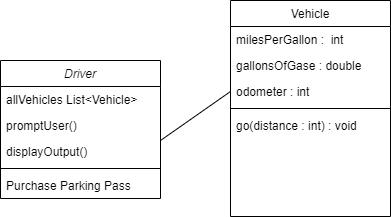

The diagram above was exported from draw.io. Its source (the exported page's mxGraphModel, read from the mxfile embedded in the PNG):
<mxGraphModel dx="710" dy="748" grid="1" gridSize="10" guides="1" tooltips="1" connect="1" arrows="1" fold="1" page="1" pageScale="1" pageWidth="827" pageHeight="1169" math="0" shadow="0">
  <root>
    <mxCell id="WIyWlLk6GJQsqaUBKTNV-0" />
    <mxCell id="WIyWlLk6GJQsqaUBKTNV-1" parent="WIyWlLk6GJQsqaUBKTNV-0" />
    <mxCell id="zkfFHV4jXpPFQw0GAbJ--0" value="Driver" style="swimlane;fontStyle=2;align=center;verticalAlign=top;childLayout=stackLayout;horizontal=1;startSize=26;horizontalStack=0;resizeParent=1;resizeLast=0;collapsible=1;marginBottom=0;rounded=0;shadow=0;strokeWidth=1;" parent="WIyWlLk6GJQsqaUBKTNV-1" vertex="1">
      <mxGeometry x="220" y="120" width="160" height="138" as="geometry">
        <mxRectangle x="230" y="140" width="160" height="26" as="alternateBounds" />
      </mxGeometry>
    </mxCell>
    <mxCell id="zkfFHV4jXpPFQw0GAbJ--1" value="allVehicles List&lt;Vehicle&gt;" style="text;align=left;verticalAlign=top;spacingLeft=4;spacingRight=4;overflow=hidden;rotatable=0;points=[[0,0.5],[1,0.5]];portConstraint=eastwest;" parent="zkfFHV4jXpPFQw0GAbJ--0" vertex="1">
      <mxGeometry y="26" width="160" height="26" as="geometry" />
    </mxCell>
    <mxCell id="zkfFHV4jXpPFQw0GAbJ--2" value="promptUser()" style="text;align=left;verticalAlign=top;spacingLeft=4;spacingRight=4;overflow=hidden;rotatable=0;points=[[0,0.5],[1,0.5]];portConstraint=eastwest;rounded=0;shadow=0;html=0;" parent="zkfFHV4jXpPFQw0GAbJ--0" vertex="1">
      <mxGeometry y="52" width="160" height="26" as="geometry" />
    </mxCell>
    <mxCell id="zkfFHV4jXpPFQw0GAbJ--3" value="displayOutput()" style="text;align=left;verticalAlign=top;spacingLeft=4;spacingRight=4;overflow=hidden;rotatable=0;points=[[0,0.5],[1,0.5]];portConstraint=eastwest;rounded=0;shadow=0;html=0;" parent="zkfFHV4jXpPFQw0GAbJ--0" vertex="1">
      <mxGeometry y="78" width="160" height="26" as="geometry" />
    </mxCell>
    <mxCell id="zkfFHV4jXpPFQw0GAbJ--4" value="" style="line;html=1;strokeWidth=1;align=left;verticalAlign=middle;spacingTop=-1;spacingLeft=3;spacingRight=3;rotatable=0;labelPosition=right;points=[];portConstraint=eastwest;" parent="zkfFHV4jXpPFQw0GAbJ--0" vertex="1">
      <mxGeometry y="104" width="160" height="8" as="geometry" />
    </mxCell>
    <mxCell id="zkfFHV4jXpPFQw0GAbJ--5" value="Purchase Parking Pass" style="text;align=left;verticalAlign=top;spacingLeft=4;spacingRight=4;overflow=hidden;rotatable=0;points=[[0,0.5],[1,0.5]];portConstraint=eastwest;" parent="zkfFHV4jXpPFQw0GAbJ--0" vertex="1">
      <mxGeometry y="112" width="160" height="26" as="geometry" />
    </mxCell>
    <mxCell id="zkfFHV4jXpPFQw0GAbJ--17" value="Vehicle" style="swimlane;fontStyle=0;align=center;verticalAlign=top;childLayout=stackLayout;horizontal=1;startSize=26;horizontalStack=0;resizeParent=1;resizeLast=0;collapsible=1;marginBottom=0;rounded=0;shadow=0;strokeWidth=1;" parent="WIyWlLk6GJQsqaUBKTNV-1" vertex="1">
      <mxGeometry x="450" y="60" width="160" height="216" as="geometry">
        <mxRectangle x="550" y="140" width="160" height="26" as="alternateBounds" />
      </mxGeometry>
    </mxCell>
    <mxCell id="zkfFHV4jXpPFQw0GAbJ--18" value="milesPerGallon :  int" style="text;align=left;verticalAlign=top;spacingLeft=4;spacingRight=4;overflow=hidden;rotatable=0;points=[[0,0.5],[1,0.5]];portConstraint=eastwest;" parent="zkfFHV4jXpPFQw0GAbJ--17" vertex="1">
      <mxGeometry y="26" width="160" height="26" as="geometry" />
    </mxCell>
    <mxCell id="zkfFHV4jXpPFQw0GAbJ--19" value="gallonsOfGase : double" style="text;align=left;verticalAlign=top;spacingLeft=4;spacingRight=4;overflow=hidden;rotatable=0;points=[[0,0.5],[1,0.5]];portConstraint=eastwest;rounded=0;shadow=0;html=0;" parent="zkfFHV4jXpPFQw0GAbJ--17" vertex="1">
      <mxGeometry y="52" width="160" height="26" as="geometry" />
    </mxCell>
    <mxCell id="zkfFHV4jXpPFQw0GAbJ--20" value="odometer : int" style="text;align=left;verticalAlign=top;spacingLeft=4;spacingRight=4;overflow=hidden;rotatable=0;points=[[0,0.5],[1,0.5]];portConstraint=eastwest;rounded=0;shadow=0;html=0;" parent="zkfFHV4jXpPFQw0GAbJ--17" vertex="1">
      <mxGeometry y="78" width="160" height="26" as="geometry" />
    </mxCell>
    <mxCell id="zkfFHV4jXpPFQw0GAbJ--23" value="" style="line;html=1;strokeWidth=1;align=left;verticalAlign=middle;spacingTop=-1;spacingLeft=3;spacingRight=3;rotatable=0;labelPosition=right;points=[];portConstraint=eastwest;" parent="zkfFHV4jXpPFQw0GAbJ--17" vertex="1">
      <mxGeometry y="104" width="160" height="8" as="geometry" />
    </mxCell>
    <mxCell id="zkfFHV4jXpPFQw0GAbJ--24" value="go(distance : int) : void" style="text;align=left;verticalAlign=top;spacingLeft=4;spacingRight=4;overflow=hidden;rotatable=0;points=[[0,0.5],[1,0.5]];portConstraint=eastwest;" parent="zkfFHV4jXpPFQw0GAbJ--17" vertex="1">
      <mxGeometry y="112" width="160" height="26" as="geometry" />
    </mxCell>
    <mxCell id="wWdeetnrpgUoYihBfZt4-0" value="" style="endArrow=none;html=1;rounded=0;entryX=0;entryY=0.5;entryDx=0;entryDy=0;" parent="WIyWlLk6GJQsqaUBKTNV-1" target="zkfFHV4jXpPFQw0GAbJ--20" edge="1">
      <mxGeometry width="50" height="50" relative="1" as="geometry">
        <mxPoint x="380" y="200" as="sourcePoint" />
        <mxPoint x="500" y="220" as="targetPoint" />
      </mxGeometry>
    </mxCell>
  </root>
</mxGraphModel>